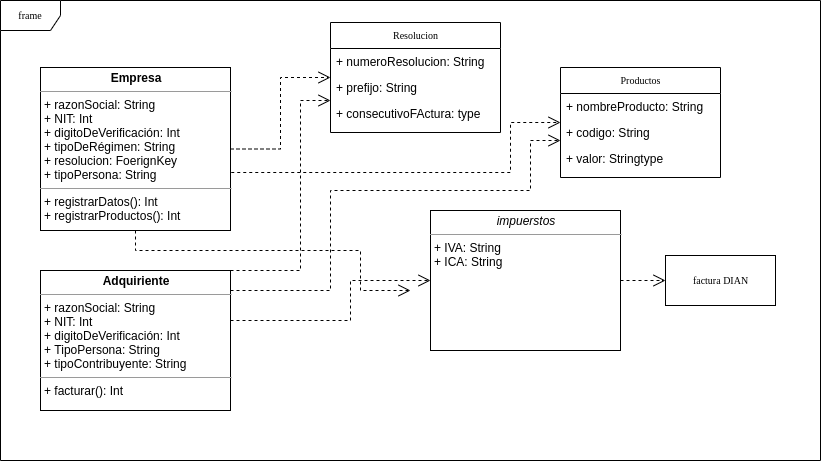

The diagram above was exported from draw.io. Its source (the exported page's mxGraphModel, read from the mxfile embedded in the PNG):
<mxGraphModel dx="1422" dy="843" grid="1" gridSize="10" guides="1" tooltips="1" connect="1" arrows="1" fold="1" page="1" pageScale="1" pageWidth="850" pageHeight="1100" background="#ffffff" math="0" shadow="0">
  <root>
    <mxCell id="0" />
    <mxCell id="1" parent="0" />
    <mxCell id="17acba5748e5396b-1" value="frame" style="shape=umlFrame;whiteSpace=wrap;html=1;rounded=0;shadow=0;comic=0;labelBackgroundColor=none;strokeWidth=1;fontFamily=Verdana;fontSize=10;align=center;" parent="1" vertex="1">
      <mxGeometry x="20" y="20" width="820" height="460" as="geometry" />
    </mxCell>
    <mxCell id="17acba5748e5396b-20" value="Resolucion" style="swimlane;html=1;fontStyle=0;childLayout=stackLayout;horizontal=1;startSize=26;fillColor=none;horizontalStack=0;resizeParent=1;resizeLast=0;collapsible=1;marginBottom=0;swimlaneFillColor=#ffffff;rounded=0;shadow=0;comic=0;labelBackgroundColor=none;strokeWidth=1;fontFamily=Verdana;fontSize=10;align=center;" parent="1" vertex="1">
      <mxGeometry x="350" y="42" width="170" height="110" as="geometry" />
    </mxCell>
    <mxCell id="17acba5748e5396b-21" value="+ numeroResolucion: String" style="text;html=1;strokeColor=none;fillColor=none;align=left;verticalAlign=top;spacingLeft=4;spacingRight=4;whiteSpace=wrap;overflow=hidden;rotatable=0;points=[[0,0.5],[1,0.5]];portConstraint=eastwest;" parent="17acba5748e5396b-20" vertex="1">
      <mxGeometry y="26" width="170" height="26" as="geometry" />
    </mxCell>
    <mxCell id="17acba5748e5396b-24" value="+ prefijo: String" style="text;html=1;strokeColor=none;fillColor=none;align=left;verticalAlign=top;spacingLeft=4;spacingRight=4;whiteSpace=wrap;overflow=hidden;rotatable=0;points=[[0,0.5],[1,0.5]];portConstraint=eastwest;" parent="17acba5748e5396b-20" vertex="1">
      <mxGeometry y="52" width="170" height="26" as="geometry" />
    </mxCell>
    <mxCell id="17acba5748e5396b-26" value="+ consecutivoFActura: type" style="text;html=1;strokeColor=none;fillColor=none;align=left;verticalAlign=top;spacingLeft=4;spacingRight=4;whiteSpace=wrap;overflow=hidden;rotatable=0;points=[[0,0.5],[1,0.5]];portConstraint=eastwest;" parent="17acba5748e5396b-20" vertex="1">
      <mxGeometry y="78" width="170" height="26" as="geometry" />
    </mxCell>
    <mxCell id="17acba5748e5396b-30" value="Productos" style="swimlane;html=1;fontStyle=0;childLayout=stackLayout;horizontal=1;startSize=26;fillColor=none;horizontalStack=0;resizeParent=1;resizeLast=0;collapsible=1;marginBottom=0;swimlaneFillColor=#ffffff;rounded=0;shadow=0;comic=0;labelBackgroundColor=none;strokeWidth=1;fontFamily=Verdana;fontSize=10;align=center;" parent="1" vertex="1">
      <mxGeometry x="580" y="87" width="160" height="110" as="geometry" />
    </mxCell>
    <mxCell id="17acba5748e5396b-31" value="+ nombreProducto: String" style="text;html=1;strokeColor=none;fillColor=none;align=left;verticalAlign=top;spacingLeft=4;spacingRight=4;whiteSpace=wrap;overflow=hidden;rotatable=0;points=[[0,0.5],[1,0.5]];portConstraint=eastwest;" parent="17acba5748e5396b-30" vertex="1">
      <mxGeometry y="26" width="160" height="26" as="geometry" />
    </mxCell>
    <mxCell id="17acba5748e5396b-32" value="+ codigo: String" style="text;html=1;strokeColor=none;fillColor=none;align=left;verticalAlign=top;spacingLeft=4;spacingRight=4;whiteSpace=wrap;overflow=hidden;rotatable=0;points=[[0,0.5],[1,0.5]];portConstraint=eastwest;" parent="17acba5748e5396b-30" vertex="1">
      <mxGeometry y="52" width="160" height="26" as="geometry" />
    </mxCell>
    <mxCell id="17acba5748e5396b-33" value="+ valor: Stringtype" style="text;html=1;strokeColor=none;fillColor=none;align=left;verticalAlign=top;spacingLeft=4;spacingRight=4;whiteSpace=wrap;overflow=hidden;rotatable=0;points=[[0,0.5],[1,0.5]];portConstraint=eastwest;" parent="17acba5748e5396b-30" vertex="1">
      <mxGeometry y="78" width="160" height="26" as="geometry" />
    </mxCell>
    <mxCell id="5d2195bd80daf111-26" style="edgeStyle=orthogonalEdgeStyle;rounded=0;html=1;dashed=1;labelBackgroundColor=none;startFill=0;endArrow=open;endFill=0;endSize=10;fontFamily=Verdana;fontSize=10;" parent="1" source="5d2195bd80daf111-15" target="5d2195bd80daf111-17" edge="1">
      <mxGeometry relative="1" as="geometry">
        <Array as="points" />
      </mxGeometry>
    </mxCell>
    <mxCell id="5d2195bd80daf111-15" value="&lt;p style=&quot;margin: 0px ; margin-top: 4px ; text-align: center&quot;&gt;&lt;i&gt;impuerstos&lt;/i&gt;&lt;/p&gt;&lt;hr size=&quot;1&quot;&gt;&lt;p style=&quot;margin: 0px ; margin-left: 4px&quot;&gt;+ IVA: String&lt;br&gt;+ ICA: String&lt;/p&gt;" style="verticalAlign=top;align=left;overflow=fill;fontSize=12;fontFamily=Helvetica;html=1;rounded=0;shadow=0;comic=0;labelBackgroundColor=none;strokeWidth=1" parent="1" vertex="1">
      <mxGeometry x="450" y="230" width="190" height="140" as="geometry" />
    </mxCell>
    <mxCell id="5d2195bd80daf111-17" value="factura DIAN" style="html=1;rounded=0;shadow=0;comic=0;labelBackgroundColor=none;strokeWidth=1;fontFamily=Verdana;fontSize=10;align=center;" parent="1" vertex="1">
      <mxGeometry x="685" y="275" width="110" height="50" as="geometry" />
    </mxCell>
    <mxCell id="5d2195bd80daf111-21" style="edgeStyle=orthogonalEdgeStyle;rounded=0;html=1;labelBackgroundColor=none;startFill=0;endArrow=open;endFill=0;endSize=10;fontFamily=Verdana;fontSize=10;dashed=1;" parent="1" source="5d2195bd80daf111-18" target="17acba5748e5396b-20" edge="1">
      <mxGeometry relative="1" as="geometry" />
    </mxCell>
    <mxCell id="5d2195bd80daf111-22" style="edgeStyle=orthogonalEdgeStyle;rounded=0;html=1;exitX=1;exitY=0.75;dashed=1;labelBackgroundColor=none;startFill=0;endArrow=open;endFill=0;endSize=10;fontFamily=Verdana;fontSize=10;" parent="1" source="5d2195bd80daf111-18" target="17acba5748e5396b-30" edge="1">
      <mxGeometry relative="1" as="geometry">
        <Array as="points">
          <mxPoint x="530" y="192" />
          <mxPoint x="530" y="142" />
        </Array>
      </mxGeometry>
    </mxCell>
    <mxCell id="Cv2YEg2OEiYYm2MXJQc4-1" style="edgeStyle=orthogonalEdgeStyle;rounded=0;orthogonalLoop=1;jettySize=auto;html=1;" edge="1" parent="1" source="5d2195bd80daf111-18" target="17acba5748e5396b-1">
      <mxGeometry relative="1" as="geometry">
        <Array as="points">
          <mxPoint x="370" y="280" />
          <mxPoint x="370" y="280" />
        </Array>
      </mxGeometry>
    </mxCell>
    <mxCell id="5d2195bd80daf111-18" value="&lt;p style=&quot;margin: 0px ; margin-top: 4px ; text-align: center&quot;&gt;&lt;b&gt;Empresa&lt;/b&gt;&lt;/p&gt;&lt;hr size=&quot;1&quot;&gt;&lt;p style=&quot;margin: 0px ; margin-left: 4px&quot;&gt;+ razonSocial: String&lt;br&gt;+ NIT: Int&lt;/p&gt;&lt;p style=&quot;margin: 0px ; margin-left: 4px&quot;&gt;+ digito&lt;span&gt;DeVerificación: Int&lt;/span&gt;&lt;/p&gt;&lt;p style=&quot;margin: 0px ; margin-left: 4px&quot;&gt;+ tipoDeRégimen: String&lt;br&gt;&lt;/p&gt;&lt;p style=&quot;margin: 0px ; margin-left: 4px&quot;&gt;+ resolucion: FoerignKey&lt;br&gt;&lt;/p&gt;&lt;p style=&quot;margin: 0px ; margin-left: 4px&quot;&gt;+ tipoPersona: String&lt;/p&gt;&lt;hr size=&quot;1&quot;&gt;&lt;p style=&quot;margin: 0px ; margin-left: 4px&quot;&gt;+ registrarDatos(): Int&lt;/p&gt;&lt;p style=&quot;margin: 0px ; margin-left: 4px&quot;&gt;+ registrarProductos(): Int&lt;br&gt;&lt;br&gt;&lt;/p&gt;" style="verticalAlign=top;align=left;overflow=fill;fontSize=12;fontFamily=Helvetica;html=1;rounded=0;shadow=0;comic=0;labelBackgroundColor=none;strokeWidth=1" parent="1" vertex="1">
      <mxGeometry x="60" y="87" width="190" height="163" as="geometry" />
    </mxCell>
    <mxCell id="5d2195bd80daf111-23" style="edgeStyle=orthogonalEdgeStyle;rounded=0;html=1;dashed=1;labelBackgroundColor=none;startFill=0;endArrow=open;endFill=0;endSize=10;fontFamily=Verdana;fontSize=10;" parent="1" source="5d2195bd80daf111-19" target="17acba5748e5396b-20" edge="1">
      <mxGeometry relative="1" as="geometry">
        <Array as="points">
          <mxPoint x="320" y="290" />
          <mxPoint x="320" y="120" />
        </Array>
      </mxGeometry>
    </mxCell>
    <mxCell id="5d2195bd80daf111-24" style="edgeStyle=orthogonalEdgeStyle;rounded=0;html=1;dashed=1;labelBackgroundColor=none;startFill=0;endArrow=open;endFill=0;endSize=10;fontFamily=Verdana;fontSize=10;" parent="1" source="5d2195bd80daf111-19" target="17acba5748e5396b-30" edge="1">
      <mxGeometry relative="1" as="geometry">
        <Array as="points">
          <mxPoint x="350" y="310" />
          <mxPoint x="350" y="210" />
          <mxPoint x="550" y="210" />
          <mxPoint x="550" y="160" />
        </Array>
      </mxGeometry>
    </mxCell>
    <mxCell id="5d2195bd80daf111-25" style="edgeStyle=orthogonalEdgeStyle;rounded=0;html=1;dashed=1;labelBackgroundColor=none;startFill=0;endArrow=open;endFill=0;endSize=10;fontFamily=Verdana;fontSize=10;" parent="1" source="5d2195bd80daf111-19" target="5d2195bd80daf111-15" edge="1">
      <mxGeometry relative="1" as="geometry">
        <Array as="points">
          <mxPoint x="370" y="340" />
          <mxPoint x="370" y="300" />
        </Array>
      </mxGeometry>
    </mxCell>
    <mxCell id="5d2195bd80daf111-19" value="&lt;p style=&quot;margin: 0px ; margin-top: 4px ; text-align: center&quot;&gt;&lt;b&gt;Adquiriente&lt;/b&gt;&lt;/p&gt;&lt;hr size=&quot;1&quot;&gt;&lt;p style=&quot;margin: 0px 0px 0px 4px&quot;&gt;+ razonSocial: String&lt;br&gt;+ NIT: Int&lt;/p&gt;&lt;p style=&quot;margin: 0px 0px 0px 4px&quot;&gt;+ digitoDeVerificación: Int&lt;/p&gt;&lt;p style=&quot;margin: 0px 0px 0px 4px&quot;&gt;+ TipoPersona: String&lt;br&gt;&lt;/p&gt;&lt;p style=&quot;margin: 0px 0px 0px 4px&quot;&gt;+ tipoContribuyente: String&lt;/p&gt;&lt;hr size=&quot;1&quot;&gt;&lt;p style=&quot;margin: 0px ; margin-left: 4px&quot;&gt;+ facturar(): Int&lt;/p&gt;" style="verticalAlign=top;align=left;overflow=fill;fontSize=12;fontFamily=Helvetica;html=1;rounded=0;shadow=0;comic=0;labelBackgroundColor=none;strokeWidth=1" parent="1" vertex="1">
      <mxGeometry x="60" y="290" width="190" height="140" as="geometry" />
    </mxCell>
    <mxCell id="Cv2YEg2OEiYYm2MXJQc4-4" style="edgeStyle=orthogonalEdgeStyle;rounded=0;html=1;dashed=1;labelBackgroundColor=none;startFill=0;endArrow=open;endFill=0;endSize=10;fontFamily=Verdana;fontSize=10;" edge="1" parent="1" source="5d2195bd80daf111-18">
      <mxGeometry relative="1" as="geometry">
        <Array as="points">
          <mxPoint x="155" y="270" />
          <mxPoint x="380" y="270" />
          <mxPoint x="380" y="310" />
        </Array>
        <mxPoint x="260" y="350" as="sourcePoint" />
        <mxPoint x="430" y="310" as="targetPoint" />
      </mxGeometry>
    </mxCell>
  </root>
</mxGraphModel>